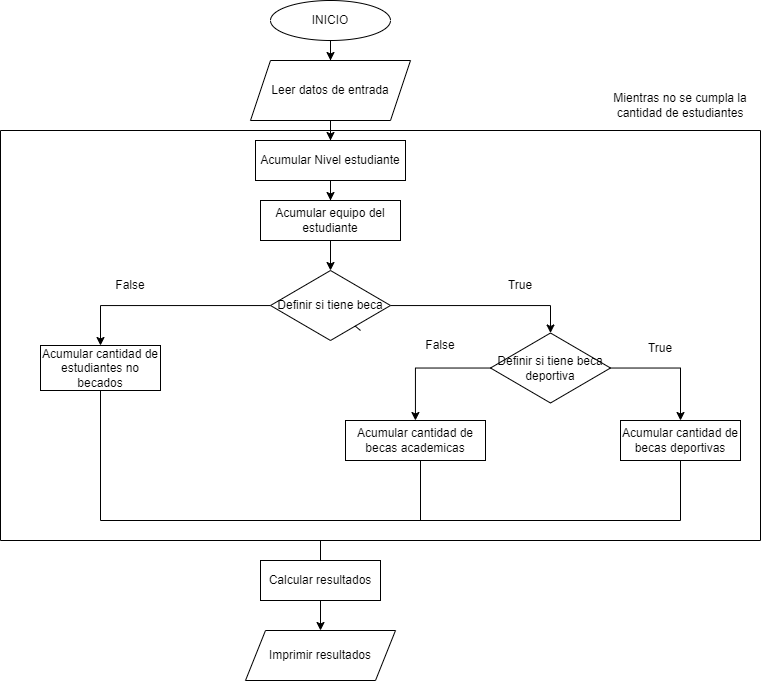

The diagram above was exported from draw.io. Its source (the exported page's mxGraphModel, read from the mxfile embedded in the PNG):
<mxGraphModel dx="1024" dy="820" grid="1" gridSize="10" guides="1" tooltips="1" connect="1" arrows="1" fold="1" page="1" pageScale="1" pageWidth="850" pageHeight="1100" math="0" shadow="0">
  <root>
    <mxCell id="0" />
    <mxCell id="1" parent="0" />
    <mxCell id="2i3AkXTT6sANPV-VmArq-8" value="" style="edgeStyle=orthogonalEdgeStyle;rounded=0;orthogonalLoop=1;jettySize=auto;html=1;" edge="1" parent="1" source="2i3AkXTT6sANPV-VmArq-1" target="2i3AkXTT6sANPV-VmArq-7">
      <mxGeometry relative="1" as="geometry" />
    </mxCell>
    <mxCell id="2i3AkXTT6sANPV-VmArq-1" value="INICIO" style="ellipse;whiteSpace=wrap;html=1;" vertex="1" parent="1">
      <mxGeometry x="350" width="120" height="40" as="geometry" />
    </mxCell>
    <mxCell id="2i3AkXTT6sANPV-VmArq-10" value="" style="edgeStyle=orthogonalEdgeStyle;rounded=0;orthogonalLoop=1;jettySize=auto;html=1;" edge="1" parent="1" source="2i3AkXTT6sANPV-VmArq-7" target="2i3AkXTT6sANPV-VmArq-9">
      <mxGeometry relative="1" as="geometry" />
    </mxCell>
    <mxCell id="2i3AkXTT6sANPV-VmArq-7" value="Leer datos de entrada" style="shape=parallelogram;perimeter=parallelogramPerimeter;whiteSpace=wrap;html=1;fixedSize=1;" vertex="1" parent="1">
      <mxGeometry x="330" y="60" width="160" height="60" as="geometry" />
    </mxCell>
    <mxCell id="2i3AkXTT6sANPV-VmArq-12" value="" style="edgeStyle=orthogonalEdgeStyle;rounded=0;orthogonalLoop=1;jettySize=auto;html=1;" edge="1" parent="1" source="2i3AkXTT6sANPV-VmArq-9" target="2i3AkXTT6sANPV-VmArq-11">
      <mxGeometry relative="1" as="geometry" />
    </mxCell>
    <mxCell id="2i3AkXTT6sANPV-VmArq-9" value="Acumular Nivel estudiante" style="whiteSpace=wrap;html=1;" vertex="1" parent="1">
      <mxGeometry x="335" y="140" width="150" height="40" as="geometry" />
    </mxCell>
    <mxCell id="2i3AkXTT6sANPV-VmArq-14" value="" style="edgeStyle=orthogonalEdgeStyle;rounded=0;orthogonalLoop=1;jettySize=auto;html=1;" edge="1" parent="1" source="2i3AkXTT6sANPV-VmArq-11" target="2i3AkXTT6sANPV-VmArq-13">
      <mxGeometry relative="1" as="geometry" />
    </mxCell>
    <mxCell id="2i3AkXTT6sANPV-VmArq-11" value="Acumular equipo del estudiante" style="whiteSpace=wrap;html=1;" vertex="1" parent="1">
      <mxGeometry x="340" y="200" width="140" height="40" as="geometry" />
    </mxCell>
    <mxCell id="2i3AkXTT6sANPV-VmArq-17" value="" style="edgeStyle=orthogonalEdgeStyle;rounded=0;orthogonalLoop=1;jettySize=auto;html=1;" edge="1" parent="1" source="2i3AkXTT6sANPV-VmArq-13" target="2i3AkXTT6sANPV-VmArq-16">
      <mxGeometry relative="1" as="geometry">
        <Array as="points">
          <mxPoint x="630" y="305" />
        </Array>
      </mxGeometry>
    </mxCell>
    <mxCell id="2i3AkXTT6sANPV-VmArq-23" value="" style="edgeStyle=orthogonalEdgeStyle;rounded=0;orthogonalLoop=1;jettySize=auto;html=1;" edge="1" parent="1" source="2i3AkXTT6sANPV-VmArq-13" target="2i3AkXTT6sANPV-VmArq-22">
      <mxGeometry relative="1" as="geometry" />
    </mxCell>
    <mxCell id="2i3AkXTT6sANPV-VmArq-19" value="" style="edgeStyle=orthogonalEdgeStyle;rounded=0;orthogonalLoop=1;jettySize=auto;html=1;" edge="1" parent="1" source="2i3AkXTT6sANPV-VmArq-16" target="2i3AkXTT6sANPV-VmArq-18">
      <mxGeometry relative="1" as="geometry" />
    </mxCell>
    <mxCell id="2i3AkXTT6sANPV-VmArq-21" value="" style="edgeStyle=orthogonalEdgeStyle;rounded=0;orthogonalLoop=1;jettySize=auto;html=1;" edge="1" parent="1" source="2i3AkXTT6sANPV-VmArq-16" target="2i3AkXTT6sANPV-VmArq-20">
      <mxGeometry relative="1" as="geometry" />
    </mxCell>
    <mxCell id="2i3AkXTT6sANPV-VmArq-16" value="Definir si tiene beca deportiva" style="rhombus;whiteSpace=wrap;html=1;" vertex="1" parent="1">
      <mxGeometry x="570" y="332.5" width="120" height="70" as="geometry" />
    </mxCell>
    <mxCell id="2i3AkXTT6sANPV-VmArq-18" value="Acumular cantidad de becas deportivas" style="whiteSpace=wrap;html=1;" vertex="1" parent="1">
      <mxGeometry x="700" y="420" width="120" height="40" as="geometry" />
    </mxCell>
    <mxCell id="2i3AkXTT6sANPV-VmArq-20" value="Acumular cantidad de becas academicas" style="whiteSpace=wrap;html=1;" vertex="1" parent="1">
      <mxGeometry x="425" y="420" width="140" height="40" as="geometry" />
    </mxCell>
    <mxCell id="2i3AkXTT6sANPV-VmArq-22" value="Acumular cantidad de estudiantes no becados" style="whiteSpace=wrap;html=1;" vertex="1" parent="1">
      <mxGeometry x="120" y="345" width="120" height="45" as="geometry" />
    </mxCell>
    <mxCell id="2i3AkXTT6sANPV-VmArq-27" value="" style="endArrow=none;html=1;rounded=0;" edge="1" parent="1">
      <mxGeometry width="50" height="50" relative="1" as="geometry">
        <mxPoint x="180" y="520" as="sourcePoint" />
        <mxPoint x="180" y="390" as="targetPoint" />
      </mxGeometry>
    </mxCell>
    <mxCell id="2i3AkXTT6sANPV-VmArq-28" value="" style="endArrow=none;html=1;rounded=0;" edge="1" parent="1">
      <mxGeometry width="50" height="50" relative="1" as="geometry">
        <mxPoint x="760" y="520" as="sourcePoint" />
        <mxPoint x="760" y="460" as="targetPoint" />
      </mxGeometry>
    </mxCell>
    <mxCell id="2i3AkXTT6sANPV-VmArq-29" value="" style="endArrow=none;html=1;rounded=0;" edge="1" parent="1">
      <mxGeometry width="50" height="50" relative="1" as="geometry">
        <mxPoint x="500" y="520" as="sourcePoint" />
        <mxPoint x="500" y="460" as="targetPoint" />
      </mxGeometry>
    </mxCell>
    <mxCell id="2i3AkXTT6sANPV-VmArq-30" value="" style="endArrow=none;html=1;rounded=0;" edge="1" parent="1">
      <mxGeometry width="50" height="50" relative="1" as="geometry">
        <mxPoint x="180" y="520" as="sourcePoint" />
        <mxPoint x="760" y="520" as="targetPoint" />
      </mxGeometry>
    </mxCell>
    <mxCell id="2i3AkXTT6sANPV-VmArq-31" value="" style="endArrow=none;html=1;rounded=0;" edge="1" parent="1">
      <mxGeometry width="50" height="50" relative="1" as="geometry">
        <mxPoint x="80" y="130" as="sourcePoint" />
        <mxPoint x="840" y="130" as="targetPoint" />
      </mxGeometry>
    </mxCell>
    <mxCell id="2i3AkXTT6sANPV-VmArq-32" value="" style="endArrow=none;html=1;rounded=0;startArrow=none;" edge="1" parent="1">
      <mxGeometry width="50" height="50" relative="1" as="geometry">
        <mxPoint x="80" y="540" as="sourcePoint" />
        <mxPoint x="80" y="130" as="targetPoint" />
      </mxGeometry>
    </mxCell>
    <mxCell id="2i3AkXTT6sANPV-VmArq-13" value="Definir si tiene beca" style="rhombus;whiteSpace=wrap;html=1;" vertex="1" parent="1">
      <mxGeometry x="350" y="270" width="120" height="70" as="geometry" />
    </mxCell>
    <mxCell id="2i3AkXTT6sANPV-VmArq-33" value="" style="endArrow=none;html=1;rounded=0;" edge="1" parent="1" target="2i3AkXTT6sANPV-VmArq-13">
      <mxGeometry width="50" height="50" relative="1" as="geometry">
        <mxPoint x="440" y="330" as="sourcePoint" />
        <mxPoint x="490" y="280" as="targetPoint" />
      </mxGeometry>
    </mxCell>
    <mxCell id="2i3AkXTT6sANPV-VmArq-34" value="" style="endArrow=none;html=1;rounded=0;" edge="1" parent="1">
      <mxGeometry width="50" height="50" relative="1" as="geometry">
        <mxPoint x="840" y="540" as="sourcePoint" />
        <mxPoint x="840" y="130" as="targetPoint" />
      </mxGeometry>
    </mxCell>
    <mxCell id="2i3AkXTT6sANPV-VmArq-35" value="" style="endArrow=none;html=1;rounded=0;" edge="1" parent="1">
      <mxGeometry width="50" height="50" relative="1" as="geometry">
        <mxPoint x="80" y="540" as="sourcePoint" />
        <mxPoint x="840" y="540" as="targetPoint" />
      </mxGeometry>
    </mxCell>
    <mxCell id="2i3AkXTT6sANPV-VmArq-36" value="" style="endArrow=classic;html=1;rounded=0;startArrow=none;" edge="1" parent="1" source="2i3AkXTT6sANPV-VmArq-37">
      <mxGeometry width="50" height="50" relative="1" as="geometry">
        <mxPoint x="400" y="540" as="sourcePoint" />
        <mxPoint x="400" y="580" as="targetPoint" />
      </mxGeometry>
    </mxCell>
    <mxCell id="2i3AkXTT6sANPV-VmArq-38" style="edgeStyle=orthogonalEdgeStyle;rounded=0;orthogonalLoop=1;jettySize=auto;html=1;exitX=0.5;exitY=1;exitDx=0;exitDy=0;" edge="1" parent="1" source="2i3AkXTT6sANPV-VmArq-37" target="2i3AkXTT6sANPV-VmArq-37">
      <mxGeometry relative="1" as="geometry" />
    </mxCell>
    <mxCell id="2i3AkXTT6sANPV-VmArq-41" value="" style="edgeStyle=orthogonalEdgeStyle;rounded=0;orthogonalLoop=1;jettySize=auto;html=1;" edge="1" parent="1" source="2i3AkXTT6sANPV-VmArq-37" target="2i3AkXTT6sANPV-VmArq-40">
      <mxGeometry relative="1" as="geometry" />
    </mxCell>
    <mxCell id="2i3AkXTT6sANPV-VmArq-37" value="Calcular resultados" style="rounded=0;whiteSpace=wrap;html=1;" vertex="1" parent="1">
      <mxGeometry x="340" y="560" width="120" height="40" as="geometry" />
    </mxCell>
    <mxCell id="2i3AkXTT6sANPV-VmArq-39" value="" style="endArrow=none;html=1;rounded=0;" edge="1" parent="1" target="2i3AkXTT6sANPV-VmArq-37">
      <mxGeometry width="50" height="50" relative="1" as="geometry">
        <mxPoint x="399.9999999999998" y="540" as="sourcePoint" />
        <mxPoint x="399.9999999999998" y="580" as="targetPoint" />
      </mxGeometry>
    </mxCell>
    <mxCell id="2i3AkXTT6sANPV-VmArq-40" value="Imprimir resultados" style="shape=parallelogram;perimeter=parallelogramPerimeter;whiteSpace=wrap;html=1;fixedSize=1;rounded=0;" vertex="1" parent="1">
      <mxGeometry x="325" y="630" width="150" height="50" as="geometry" />
    </mxCell>
    <mxCell id="2i3AkXTT6sANPV-VmArq-42" value="Mientras no se cumpla la cantidad de estudiantes" style="text;html=1;strokeColor=none;fillColor=none;align=center;verticalAlign=middle;whiteSpace=wrap;rounded=0;" vertex="1" parent="1">
      <mxGeometry x="690" y="90" width="140" height="30" as="geometry" />
    </mxCell>
    <mxCell id="2i3AkXTT6sANPV-VmArq-45" value="True" style="text;html=1;strokeColor=none;fillColor=none;align=center;verticalAlign=middle;whiteSpace=wrap;rounded=0;" vertex="1" parent="1">
      <mxGeometry x="570" y="270" width="60" height="30" as="geometry" />
    </mxCell>
    <mxCell id="2i3AkXTT6sANPV-VmArq-46" value="False" style="text;html=1;strokeColor=none;fillColor=none;align=center;verticalAlign=middle;whiteSpace=wrap;rounded=0;" vertex="1" parent="1">
      <mxGeometry x="180" y="270" width="60" height="30" as="geometry" />
    </mxCell>
    <mxCell id="2i3AkXTT6sANPV-VmArq-47" value="True" style="text;html=1;strokeColor=none;fillColor=none;align=center;verticalAlign=middle;whiteSpace=wrap;rounded=0;" vertex="1" parent="1">
      <mxGeometry x="710" y="332.5" width="60" height="30" as="geometry" />
    </mxCell>
    <mxCell id="2i3AkXTT6sANPV-VmArq-48" value="False" style="text;html=1;strokeColor=none;fillColor=none;align=center;verticalAlign=middle;whiteSpace=wrap;rounded=0;" vertex="1" parent="1">
      <mxGeometry x="490" y="330" width="60" height="30" as="geometry" />
    </mxCell>
  </root>
</mxGraphModel>